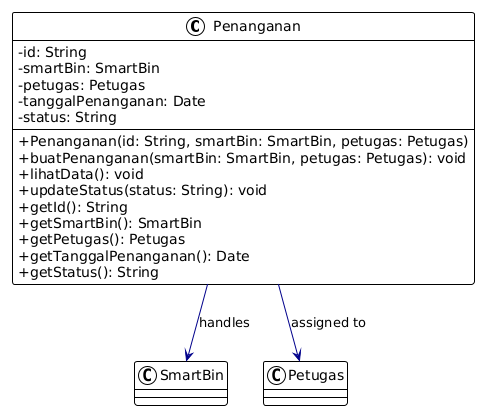

The diagram above was rendered by PlantUML. Its source (embedded in the PNG):
@startuml
!theme plain

skinparam class {
  BackgroundColor White
  BorderColor Black
  ArrowColor #00008B
}

' UNTUK UBAH KE SIMBOL +/-
skinparam classAttribute {
    iconSize 0
    iconPosition left
}

class Penanganan {
  - id: String
  - smartBin: SmartBin
  - petugas: Petugas
  - tanggalPenanganan: Date
  - status: String
  --
  + Penanganan(id: String, smartBin: SmartBin, petugas: Petugas)
  + buatPenanganan(smartBin: SmartBin, petugas: Petugas): void
  + lihatData(): void
  + updateStatus(status: String): void
  + getId(): String
  + getSmartBin(): SmartBin
  + getPetugas(): Petugas
  + getTanggalPenanganan(): Date
  + getStatus(): String
}

Penanganan --> SmartBin : handles
Penanganan --> Petugas : assigned to
@enduml